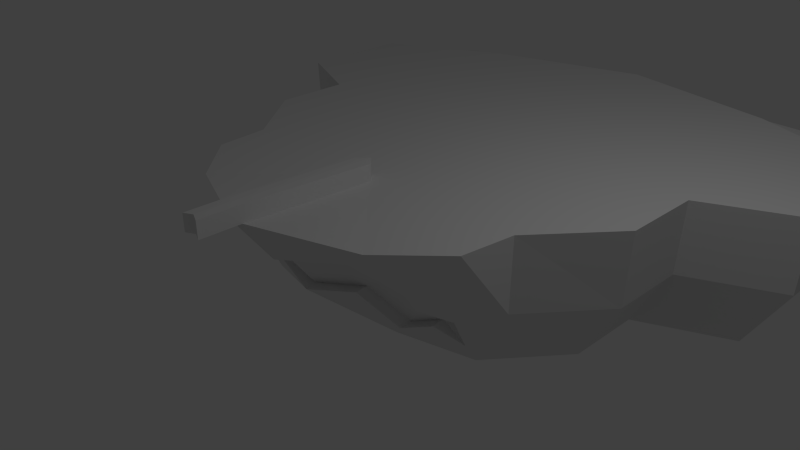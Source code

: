# Source: pfship_mirrored.blend  (saved by Blender 2.71.0; exported with 4.5.12 LTS)
import bpy
from mathutils import Matrix  # noqa: F401  (used for matrix-valued properties, if any)

bpy.ops.wm.read_factory_settings(use_empty=True)
scene = bpy.context.scene
scene.name = 'Scene'

# ---- collections
col_collection_1 = bpy.data.collections.new('Collection 1'); scene.collection.children.link(col_collection_1)

# ---- materials (node trees are filled in below, after node groups)
mat_material = bpy.data.materials.new('Material')
mat_material.alpha_threshold = 0.0
mat_material.use_transparent_shadow = False
mat_material.roughness = 0.5
mat_material.line_color = (0.0, 0.0, 0.0, 1.0)

# ---- material node trees

# ---- world
world_world = bpy.data.worlds.new('World'); scene.world = world_world
world_world.color = (0.05088, 0.05088, 0.05088)
world_world.use_sun_shadow = False
world_world.sun_shadow_jitter_overblur = 0.0
world_world.cycles.sampling_method = 'MANUAL'
world_world.cycles.sample_map_resolution = 256

# ---- cameras
cam_camera = bpy.data.cameras.new('Camera')
cam_camera.clip_end = 100.0
cam_camera.lens = 35.0
cam_camera.sensor_width = 32.0
cam_camera.sensor_height = 18.0
cam_camera.ortho_scale = 7.314
cam_camera.dof.focus_distance = 0.0
cam_camera.dof.aperture_fstop = 128.0

# ---- lights
light_lamp = bpy.data.lights.new('Lamp', 'POINT')
light_lamp.transmission_factor = 0.0
light_lamp.cutoff_distance = 30.0
light_lamp.energy = 100.0
light_lamp.shadow_buffer_clip_start = 1.001
light_lamp.shadow_soft_size = 0.1
light_lamp.shadow_maximum_resolution = 0.006
light_lamp.use_absolute_resolution = True
light_lamp.cycles.use_multiple_importance_sampling = False

# ---- meshes
me_cube = bpy.data.meshes.new('Cube')
me_cube.from_pydata([(1.436, 1.478, -1.0), (-1.0, 3.115, -1.0), (0.6536, 1.125, 0.4637), (-1.028, 2.532, 0.8883), (2.025, 0.0, -1.072), (1.788e-07, 2.278, -1.0), (0.8575, 1.815, -0.4007), (-1.0, 0.0, -1.0), (-1.0, 3.056, 0.0), (1.097, 0.0, 0.1722), (2.384e-07, 1.795, 0.8451), (-1.0, 0.0, 1.0), (5.96e-08, 0.0, -1.0), (-1.49e-07, 0.0, 0.9106), (-2.077, 3.112, -1.008), (2.384e-07, 2.252, 0.0), (0.7437, 2.196, -1.0), (-2.105, 2.529, 0.88), (-2.615, 0.0, -1.012), (-2.077, 3.053, -0.008294), (-2.615, 0.0, 0.9876), (-5.221, 2.433, -1.026), (-5.36, 1.85, 0.8625), (-5.818, 0.0, -1.026), (-5.818, 0.0, 0.9742), (1.974, 0.1301, -1.066), (0.1339, 0.1378, -1.0), (2.025, 0.0, -1.302), (5.96e-08, 0.0, -1.23), (1.974, 0.1301, -1.296), (0.1339, 0.1378, -1.23), (2.025, 0.0, -1.072), (1.974, 0.1301, -1.066), (2.025, 0.0, -1.302), (1.974, 0.1301, -1.296), (2.472, 0.0, -1.072), (2.527, 0.1301, -1.066), (2.472, 0.0, -1.302), (2.527, 0.1301, -1.296), (-2.644, 3.753, 0.8759), (-2.615, 4.336, -1.012), (1.35, 1.104, -0.7033), (1.527, 0.0, -0.4046), (0.899, 1.5, -0.3014), (0.9894, 0.8142, -0.08484), (0.6788, 1.21, 0.3566), (0.7823, 1.561, -0.0822), (0.4325, 1.506, 0.3069), (0.3094, 1.718, 0.2195), (1.357, 0.0, -0.4046), (1.18, 1.104, -0.7033), (1.015, 0.0, 0.05362), (1.001, 0.3274, -0.08743), (0.9262, 0.0, 0.142), (0.1363, 1.743, 0.6029), (0.7284, 1.5, -0.3014), (0.8188, 0.8142, -0.1013), (0.5083, 1.21, 0.3378), (0.6118, 1.561, -0.0822), (0.262, 1.506, 0.281), (0.1388, 1.718, 0.2195), (0.1289, 1.732, 0.5541), (-2.615, 4.277, -0.01244), (-4.349, 4.33, -1.026), (-4.377, 3.747, 0.8625), (-4.349, 4.272, -0.0258), (-4.76, 3.478, -0.0258), (-5.329, 2.421, -0.8545), (-5.344, 2.133, 0.3837), (-4.683, 3.41, 0.3845), (-4.75, 3.542, -0.7932), (-5.534, 1.549, 0.3725), (-5.509, 1.545, -0.8519), (-5.713, 1.549, 0.3725), (-5.713, 1.545, -0.8519), (-5.713, 3.326, 0.384), (-5.62, 3.41, 0.3845), (-5.645, 3.542, -0.7932), (-5.622, 3.422, 0.2735), (-5.621, 3.416, 0.3448), (-5.695, 3.49, -0.7961), (-5.713, 3.467, -0.7954), (-5.713, 3.462, -0.7462)], [], [(15, 8, 10), (5, 12, 7, 1), (26, 25, 29, 30), (42, 41, 50, 49), (3, 11, 10), (8, 1, 14, 19), (46, 43, 6), (6, 15, 48, 46), (0, 16, 6), (6, 16, 15), (5, 15, 16), (5, 1, 8, 15), (8, 3, 10), (9, 2, 13), (0, 6, 43, 41), (0, 41, 42, 4, 25), (14, 21, 63, 40), (11, 3, 17, 20), (11, 13, 10), (2, 10, 13), (3, 8, 19, 17), (1, 7, 18, 14), (72, 71, 73, 74), (22, 17, 39, 64), (14, 18, 23, 21), (17, 22, 24), (5, 0, 26, 12), (0, 5, 16), (0, 25, 26), (29, 27, 28, 30), (12, 26, 30, 28), (29, 25, 32, 34), (34, 32, 36, 38), (27, 29, 34, 33), (25, 4, 31, 32), (36, 35, 37, 38), (33, 34, 38, 37), (32, 31, 35, 36), (41, 43, 55, 50), (45, 44, 56, 57), (43, 46, 58, 55), (47, 45, 57, 59), (46, 48, 60, 58), (2, 9, 44, 45), (54, 47, 59, 61), (45, 47, 2), (48, 54, 61, 60), (2, 54, 10), (2, 47, 54), (10, 54, 15), (48, 15, 54), (60, 61, 59), (52, 53, 51), (52, 51, 49), (50, 52, 49), (50, 55, 56, 52), (52, 56, 53), (57, 56, 55, 58), (58, 60, 59, 57), (44, 9, 53, 56), (62, 40, 63, 65), (39, 62, 65, 64), (68, 22, 64, 65, 66, 69), (19, 14, 40, 62), (17, 19, 62, 39), (20, 17, 24), (76, 69, 66, 79), (21, 67, 70, 66, 65, 63), (23, 24, 71, 72, 67, 21), (70, 78, 79, 66), (82, 73, 75), (77, 82, 75), (74, 73, 82, 81), (77, 78, 70), (78, 77, 75), (74, 72, 67), (24, 22, 71), (22, 68, 71), (68, 69, 76, 75, 73, 71), (75, 76, 79), (81, 74, 67, 80), (70, 77, 80, 67), (82, 77, 81), (78, 75, 79)])
_uv = me_cube.uv_layers.new(name='UVMap')
_uv.uv.foreach_set('vector', [0.5047, 0.06217, 0.4394, 0.07395, 0.5093, 0.01031, 0.2952, 0.6839, 0.3584, 0.5917, 0.3988, 0.6195, 0.3124, 0.7455, 0.3109, 0.3281, 0.231, 0.2834, 0.2366, 0.2723, 0.3119, 0.3151, 0.3579, 0.4097, 0.416, 0.4097, 0.4163, 0.4177, 0.3592, 0.4182, 0.1271, 0.5216, 0.0001108, 0.5207, 0.09009, 0.4701, 0.4394, 0.07395, 0.4424, 0.1253, 0.3861, 0.1291, 0.3806, 0.07361, 0.5607, 0.05269, 0.5712, 0.06137, 0.5596, 0.07459, 0.5596, 0.07459, 0.5047, 0.06217, 0.5325, 0.03966, 0.5607, 0.05269, 0.6015, 0.09689, 0.5507, 0.1115, 0.5596, 0.07459, 0.5596, 0.07459, 0.5507, 0.1115, 0.5047, 0.06217, 0.5113, 0.116, 0.5047, 0.06217, 0.5507, 0.1115, 0.5113, 0.116, 0.4424, 0.1253, 0.4394, 0.07395, 0.5047, 0.06217, 0.4394, 0.07395, 0.4422, 0.02108, 0.5093, 0.01031, 0.001215, 0.4042, 0.05711, 0.4317, 0.0001111, 0.4704, 0.6015, 0.09689, 0.5596, 0.07459, 0.5712, 0.06137, 0.608, 0.072, 0.6015, 0.09689, 0.608, 0.072, 0.651, 0.02825, 0.6787, 0.06262, 0.6719, 0.06563, 0.356, 0.7753, 0.502, 0.8351, 0.4141, 0.8876, 0.3438, 0.8397, 0.0001108, 0.5207, 0.1271, 0.5216, 0.1271, 0.5756, 0.0004534, 0.6016, 0.0001108, 0.5207, 0.0001111, 0.4704, 0.09009, 0.4701, 0.05711, 0.4317, 0.09009, 0.4701, 0.0001111, 0.4704, 0.4422, 0.02108, 0.4394, 0.07395, 0.3806, 0.07361, 0.386, 0.01675, 0.3124, 0.7455, 0.3988, 0.6195, 0.4642, 0.6643, 0.356, 0.7753, 0.1889, 0.4198, 0.1889, 0.4892, 0.1989, 0.4831, 0.1978, 0.4277, 0.09386, 0.7387, 0.1271, 0.5756, 0.1886, 0.6022, 0.1887, 0.6891, 0.356, 0.7753, 0.4642, 0.6643, 0.5937, 0.7533, 0.502, 0.8351, 0.1271, 0.5756, 0.09386, 0.7387, 0.001108, 0.762, 0.2952, 0.6839, 0.2593, 0.6117, 0.3457, 0.594, 0.3584, 0.5917, 0.2593, 0.6117, 0.2952, 0.6839, 0.2673, 0.6599, 0.2593, 0.6117, 0.2657, 0.5493, 0.3457, 0.594, 0.2366, 0.2723, 0.2376, 0.2648, 0.322, 0.3133, 0.3119, 0.3151, 0.3236, 0.3258, 0.3109, 0.3281, 0.3119, 0.3151, 0.322, 0.3133, 0.3828, 0.3287, 0.3771, 0.3398, 0.3771, 0.3398, 0.3826, 0.3286, 0.2364, 0.2722, 0.2176, 0.2874, 0.2028, 0.2535, 0.2089, 0.2485, 0.3865, 0.3176, 0.3828, 0.3287, 0.3826, 0.3286, 0.3863, 0.3175, 0.6719, 0.06563, 0.6787, 0.06262, 0.6787, 0.06274, 0.6718, 0.06565, 0.2028, 0.2535, 0.1874, 0.248, 0.2117, 0.237, 0.2089, 0.2485, 0.2401, 0.2611, 0.2364, 0.2722, 0.2089, 0.2485, 0.2117, 0.237, 0.2176, 0.2874, 0.2041, 0.2877, 0.1874, 0.248, 0.2028, 0.2535, 0.416, 0.4097, 0.4396, 0.4304, 0.4385, 0.4374, 0.4163, 0.4177, 0.4338, 0.477, 0.3974, 0.4658, 0.4023, 0.4569, 0.4383, 0.4714, 0.4396, 0.4304, 0.4479, 0.4373, 0.4469, 0.4455, 0.4385, 0.4374, 0.4496, 0.4757, 0.4338, 0.477, 0.4383, 0.4714, 0.453, 0.4701, 0.4479, 0.4373, 0.4621, 0.4613, 0.4601, 0.4662, 0.4469, 0.4455, 0.5627, 0.01591, 0.6268, 0.0001108, 0.5961, 0.03391, 0.5622, 0.02329, 0.4667, 0.4734, 0.4496, 0.4757, 0.453, 0.4701, 0.4653, 0.4722, 0.5622, 0.02329, 0.5432, 0.03119, 0.5627, 0.01591, 0.4621, 0.4613, 0.4667, 0.4734, 0.4653, 0.4722, 0.4601, 0.4662, 0.5627, 0.01591, 0.5196, 0.02125, 0.5093, 0.01031, 0.5627, 0.01591, 0.5432, 0.03119, 0.5196, 0.02125, 0.5093, 0.01031, 0.5196, 0.02125, 0.5047, 0.06217, 0.5325, 0.03966, 0.5047, 0.06217, 0.5196, 0.02125, 0.4601, 0.4662, 0.4653, 0.4722, 0.453, 0.4701, 0.3729, 0.446, 0.3535, 0.4537, 0.3545, 0.4475, 0.3729, 0.446, 0.3545, 0.4475, 0.3592, 0.4182, 0.4163, 0.4177, 0.3729, 0.446, 0.3592, 0.4182, 0.4163, 0.4177, 0.4385, 0.4374, 0.4023, 0.4569, 0.3729, 0.446, 0.3729, 0.446, 0.4023, 0.4569, 0.3535, 0.4537, 0.4383, 0.4714, 0.4023, 0.4569, 0.4385, 0.4374, 0.4469, 0.4455, 0.4469, 0.4455, 0.4601, 0.4662, 0.453, 0.4701, 0.4383, 0.4714, 0.3974, 0.4658, 0.3512, 0.4627, 0.3535, 0.4537, 0.4023, 0.4569, 0.3144, 0.09074, 0.3151, 0.14, 0.2302, 0.133, 0.2376, 0.087, 0.3191, 0.04106, 0.3144, 0.09074, 0.2376, 0.087, 0.2342, 0.03929, 0.1396, 0.02728, 0.1369, 0.0001108, 0.2342, 0.03929, 0.2376, 0.087, 0.1986, 0.0733, 0.2051, 0.0536, 0.3806, 0.07361, 0.3861, 0.1291, 0.3151, 0.14, 0.3144, 0.09074, 0.386, 0.01675, 0.3806, 0.07361, 0.3144, 0.09074, 0.3191, 0.04106, 0.0004534, 0.6016, 0.1271, 0.5756, 0.001108, 0.762, 0.2791, 0.4861, 0.3271, 0.5104, 0.3335, 0.4762, 0.28, 0.4841, 0.1293, 0.1073, 0.1289, 0.09722, 0.1904, 0.1108, 0.1986, 0.0733, 0.2376, 0.087, 0.2302, 0.133, 0.004474, 0.1125, 0.0001108, 0.01291, 0.07989, 0.03944, 0.1392, 0.05384, 0.1289, 0.09722, 0.1293, 0.1073, 0.3344, 0.4087, 0.281, 0.4805, 0.28, 0.4841, 0.3335, 0.4762, 0.2806, 0.4389, 0.1989, 0.4831, 0.2742, 0.4838, 0.2863, 0.4366, 0.2806, 0.4389, 0.2742, 0.4838, 0.1978, 0.4277, 0.1989, 0.4831, 0.2806, 0.4389, 0.2808, 0.4361, 0.2863, 0.4366, 0.281, 0.4805, 0.3344, 0.4087, 0.281, 0.4805, 0.2863, 0.4366, 0.2742, 0.4838, 0.1978, 0.4277, 0.1889, 0.4198, 0.2398, 0.4042, 0.0001108, 0.01291, 0.09532, 0.01376, 0.07989, 0.03944, 0.09532, 0.01376, 0.1104, 0.03704, 0.07989, 0.03944, 0.2229, 0.5105, 0.3271, 0.5104, 0.2791, 0.4861, 0.2742, 0.4838, 0.1989, 0.4831, 0.1889, 0.4892, 0.2742, 0.4838, 0.2791, 0.4861, 0.28, 0.4841, 0.2808, 0.4361, 0.1978, 0.4277, 0.2398, 0.4042, 0.2824, 0.4361, 0.3344, 0.4087, 0.2863, 0.4366, 0.2824, 0.4361, 0.2398, 0.4042, 0.2806, 0.4389, 0.2863, 0.4366, 0.2808, 0.4361, 0.281, 0.4805, 0.2742, 0.4838, 0.28, 0.4841])
me_cube.materials.append(mat_material)
me_cube.use_remesh_preserve_volume = False
me_cube.use_remesh_preserve_attributes = False
me_cube.use_mirror_vertex_groups = False
me_cube.update()

# ---- objects
ob_pfminion = bpy.data.objects.new('PFMinion', me_cube)
ob_lamp = bpy.data.objects.new('Lamp', light_lamp)
ob_camera = bpy.data.objects.new('Camera', cam_camera)

# ---- transforms, parenting, visibility, modifiers, constraints
ob_pfminion.location = (0.0, 0.0, 0.1031)
ob_pfminion.rotation_euler = (8.782e-07, -3.142, 1.571)
ob_pfminion.lock_rotations_4d = False
ob_pfminion.empty_display_type = 'ARROWS'
ob_pfminion.lineart.crease_threshold = 0.0
_m = ob_pfminion.modifiers.new('Mirror', 'MIRROR')
_m.use_axis = (False, True, False)
_m.use_clip = True
ob_lamp.location = (4.076, 1.005, 5.904)
ob_lamp.rotation_euler = (0.6503, 0.05522, 1.866)
ob_lamp.lock_rotations_4d = False
ob_lamp.empty_display_type = 'ARROWS'
ob_lamp.color = (0.0, 0.0, 0.0, 0.0)
ob_lamp.lineart.crease_threshold = 0.0
ob_camera.location = (7.481, -6.508, 5.344)
ob_camera.rotation_euler = (1.109, 0.01082, 0.8149)
ob_camera.lock_rotations_4d = False
ob_camera.empty_display_type = 'ARROWS'
ob_camera.color = (0.0, 0.0, 0.0, 0.0)
ob_camera.display_type = 'WIRE'
ob_camera.lineart.crease_threshold = 0.0

# ---- collection membership
col_collection_1.objects.link(ob_pfminion)
col_collection_1.objects.link(ob_lamp)
col_collection_1.objects.link(ob_camera)

# ---- scene / render settings (as saved in the file)
scene.camera = ob_camera
scene.frame_start = 1; scene.frame_end = 250; scene.frame_set(1)
scene.render.engine = 'BLENDER_EEVEE_NEXT'
scene.render.resolution_percentage = 50
scene.render.dither_intensity = 0.0
scene.cycles.use_denoising = False
scene.cycles.samples = 10
scene.cycles.sampling_pattern = 'TABULATED_SOBOL'
scene.cycles.light_sampling_threshold = 0.0
scene.cycles.use_adaptive_sampling = False
scene.cycles.use_light_tree = False
scene.cycles.blur_glossy = 0.0
scene.cycles.volume_bounces = 1
scene.cycles.pixel_filter_type = 'GAUSSIAN'
scene.cycles.sample_clamp_indirect = 0.0
scene.view_settings.view_transform = 'Standard'
bpy.context.view_layer.update()
